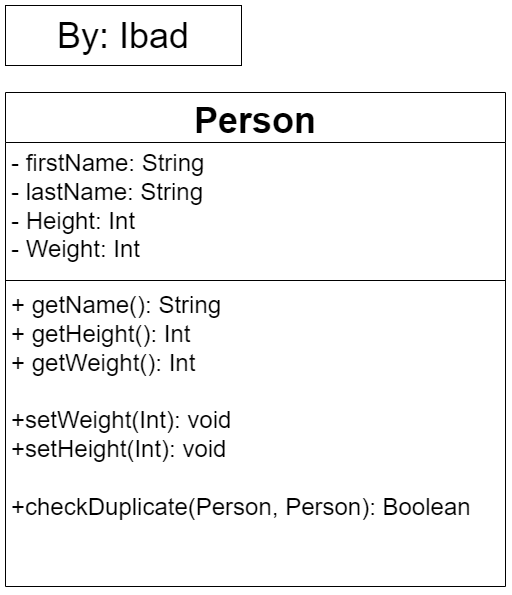

The diagram above was exported from draw.io. Its source (the exported page's mxGraphModel, read from the mxfile embedded in the PNG):
<mxGraphModel dx="1017" dy="1126" grid="1" gridSize="10" guides="1" tooltips="1" connect="1" arrows="1" fold="1" page="1" pageScale="1" pageWidth="827" pageHeight="1169" math="0" shadow="0">
  <root>
    <mxCell id="WIyWlLk6GJQsqaUBKTNV-0" />
    <mxCell id="WIyWlLk6GJQsqaUBKTNV-1" parent="WIyWlLk6GJQsqaUBKTNV-0" />
    <mxCell id="oFuU0OQFMFErZ5BZcl88-0" value="&lt;font style=&quot;font-size: 36px;&quot;&gt;Person&lt;/font&gt;" style="swimlane;fontStyle=1;align=center;verticalAlign=top;childLayout=stackLayout;horizontal=1;startSize=50;horizontalStack=0;resizeParent=1;resizeParentMax=0;resizeLast=0;collapsible=1;marginBottom=0;whiteSpace=wrap;html=1;" vertex="1" parent="WIyWlLk6GJQsqaUBKTNV-1">
      <mxGeometry x="164" y="337" width="500" height="494" as="geometry" />
    </mxCell>
    <mxCell id="oFuU0OQFMFErZ5BZcl88-1" value="&lt;font style=&quot;font-size: 24px;&quot;&gt;- firstName: String&lt;br&gt;- lastName: String&lt;br&gt;- Height: Int&lt;br&gt;- Weight: Int&lt;/font&gt;" style="text;strokeColor=none;fillColor=none;align=left;verticalAlign=top;spacingLeft=4;spacingRight=4;overflow=hidden;rotatable=0;points=[[0,0.5],[1,0.5]];portConstraint=eastwest;whiteSpace=wrap;html=1;" vertex="1" parent="oFuU0OQFMFErZ5BZcl88-0">
      <mxGeometry y="50" width="500" height="134" as="geometry" />
    </mxCell>
    <mxCell id="oFuU0OQFMFErZ5BZcl88-2" value="" style="line;strokeWidth=1;fillColor=none;align=left;verticalAlign=middle;spacingTop=-1;spacingLeft=3;spacingRight=3;rotatable=0;labelPosition=right;points=[];portConstraint=eastwest;strokeColor=inherit;" vertex="1" parent="oFuU0OQFMFErZ5BZcl88-0">
      <mxGeometry y="184" width="500" height="8" as="geometry" />
    </mxCell>
    <mxCell id="oFuU0OQFMFErZ5BZcl88-3" value="&lt;font style=&quot;font-size: 24px;&quot;&gt;+ getName(): String&lt;br&gt;+ getHeight(): Int&lt;br&gt;+ getWeight(): Int&lt;br&gt;&lt;br&gt;+setWeight(Int): void&lt;br&gt;+setHeight(Int): void&lt;br&gt;&lt;br&gt;+checkDuplicate(Person, Person): Boolean&lt;/font&gt;" style="text;strokeColor=none;fillColor=none;align=left;verticalAlign=top;spacingLeft=4;spacingRight=4;overflow=hidden;rotatable=0;points=[[0,0.5],[1,0.5]];portConstraint=eastwest;whiteSpace=wrap;html=1;" vertex="1" parent="oFuU0OQFMFErZ5BZcl88-0">
      <mxGeometry y="192" width="500" height="302" as="geometry" />
    </mxCell>
    <mxCell id="oFuU0OQFMFErZ5BZcl88-4" value="&lt;font style=&quot;font-size: 36px;&quot;&gt;By: Ibad&lt;/font&gt;" style="rounded=0;whiteSpace=wrap;html=1;" vertex="1" parent="WIyWlLk6GJQsqaUBKTNV-1">
      <mxGeometry x="164" y="250" width="236" height="60" as="geometry" />
    </mxCell>
  </root>
</mxGraphModel>